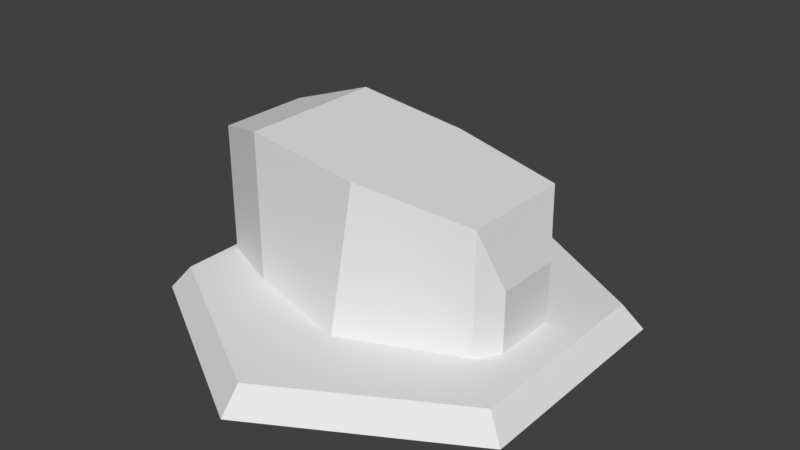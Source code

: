 # Source: Mining_Drill.blend  (saved by Blender 2.80.75; exported with 4.5.12 LTS)
import bpy
from mathutils import Matrix  # noqa: F401  (used for matrix-valued properties, if any)

bpy.ops.wm.read_factory_settings(use_empty=True)
scene = bpy.context.scene
scene.name = 'Scene'

# ---- collections
col_collection_1 = bpy.data.collections.new('Collection 1'); scene.collection.children.link(col_collection_1)

# ---- world
world_world = bpy.data.worlds.new('World'); scene.world = world_world
world_world.color = (0.05088, 0.05088, 0.05088)
world_world.use_sun_shadow = False
world_world.sun_shadow_jitter_overblur = 0.0
world_world.cycles.sampling_method = 'MANUAL'

# ---- meshes
me_cube = bpy.data.meshes.new('Cube')
me_cube.from_pydata([(-0.15, -0.4049, 0.15), (-0.1158, 0.4465, 0.1158), (-0.15, -0.4049, -0.15), (-0.1158, 0.4465, -0.1158), (0.15, -0.4049, 0.15), (0.1158, 0.4465, 0.1158), (0.15, -0.4049, -0.15), (0.1158, 0.4465, -0.1158), (-0.15, 0.4049, 0.15), (-0.15, 0.4049, -0.15), (0.15, 0.4049, -0.15), (0.15, 0.4049, 0.15)], [], [(0, 8, 9, 2), (2, 9, 10, 6), (6, 10, 11, 4), (4, 11, 8, 0), (2, 6, 4, 0), (7, 3, 1, 5), (1, 3, 9, 8), (3, 7, 10, 9), (7, 5, 11, 10), (5, 1, 8, 11)])
_uv = me_cube.uv_layers.new(name='UVMap')
_uv.uv.foreach_set('vector', [0.375, 0.0, 0.625, 0.0, 0.625, 0.25, 0.375, 0.25, 0.375, 0.25, 0.625, 0.25, 0.625, 0.5, 0.375, 0.5, 0.375, 0.5, 0.625, 0.5, 0.625, 0.75, 0.375, 0.75, 0.375, 0.75, 0.625, 0.75, 0.625, 1.0, 0.375, 1.0, 0.125, 0.5, 0.375, 0.5, 0.375, 0.75, 0.125, 0.75, 0.6535, 0.5285, 0.8465, 0.5285, 0.8465, 0.7215, 0.6535, 0.7215, 0.8465, 0.7215, 0.8465, 0.5285, 0.875, 0.5, 0.875, 0.75, 0.8465, 0.5285, 0.6535, 0.5285, 0.625, 0.5, 0.875, 0.5, 0.6535, 0.5285, 0.6535, 0.7215, 0.625, 0.75, 0.625, 0.5, 0.6535, 0.7215, 0.8465, 0.7215, 0.875, 0.75, 0.625, 0.75])
me_cube.use_remesh_preserve_volume = False
me_cube.use_remesh_preserve_attributes = False
me_cube.use_mirror_vertex_groups = False
me_cube.update()
me_tile = bpy.data.meshes.new('Tile')
me_tile.from_pydata([(0.0, 0.0, 0.0), (0.0, 0.0, 1.0), (0.866, 0.0, 0.5), (0.866, 0.0, -0.5), (0.0, 0.0, -1.0), (-0.866, 0.0, -0.5), (-0.866, 0.0, 0.5), (0.0, 0.1076, -1.242e-09), (0.0, 0.1076, 0.9064), (0.785, 0.1076, 0.4532), (0.785, 0.1076, -0.4532), (0.0, 0.1076, -0.9064), (-0.785, 0.1076, -0.4532), (-0.785, 0.1076, 0.4532), (-0.7563, 0.07821, -0.2096), (-0.7563, 0.6863, -0.2096), (0.5557, 0.07821, -0.2509), (0.5557, 0.6463, -0.2509), (-0.7563, 0.07821, 0.2096), (-0.7563, 0.6863, 0.2096), (0.5557, 0.07821, 0.2509), (0.5557, 0.6463, 0.2509), (-0.4666, 0.07821, -0.3304), (-0.4666, 0.7721, -0.3304), (-0.4666, 0.07821, 0.3304), (-0.4666, 0.7721, 0.3304), (0.6226, 0.3758, -0.1482), (0.6226, 0.07821, -0.1482), (0.6226, 0.07821, 0.1482), (0.6226, 0.3758, 0.1482), (0.04455, 0.7092, -0.3344), (0.04455, 0.07821, 0.472), (0.04455, 0.07821, -0.472), (0.04455, 0.7092, 0.3344)], [], [(0, 2, 1), (0, 3, 2), (0, 4, 3), (0, 5, 4), (0, 6, 5), (0, 1, 6), (7, 8, 9), (7, 9, 10), (7, 10, 11), (7, 11, 12), (7, 12, 13), (7, 13, 8), (2, 3, 10, 9), (6, 1, 8, 13), (3, 4, 11, 10), (4, 5, 12, 11), (1, 2, 9, 8), (5, 6, 13, 12), (32, 30, 17, 16), (17, 21, 29, 26), (24, 25, 19, 18), (18, 19, 15, 14), (25, 23, 15, 19), (33, 30, 23, 25), (31, 33, 25, 24), (14, 15, 23, 22), (27, 26, 29, 28), (16, 17, 26, 27), (21, 20, 28, 29), (20, 16, 27, 28), (20, 21, 33, 31), (21, 17, 30, 33), (22, 23, 30, 32)])
_k = set([(1, 2), (1, 6), (2, 3), (3, 4), (4, 5), (5, 6), (8, 9), (8, 13), (9, 10), (10, 11), (11, 12), (12, 13)])
me_tile.attributes.new('sharp_edge', 'BOOLEAN', 'EDGE').data.foreach_set('value', [ (min(e.vertices), max(e.vertices)) in _k for e in me_tile.edges])
_uv = me_tile.uv_layers.new(name='UVMap')
_uv.uv.foreach_set('vector', [0.5, 0.5, 6.883e-08, 0.25, 0.0, 0.75, 0.5, 0.5, 0.5, 0.0, 6.883e-08, 0.25, 0.5, 0.5, 1.0, 0.25, 0.5, 0.0, 0.5, 0.5, 1.0, 0.75, 1.0, 0.25, 0.5, 0.5, 0.5, 1.0, 1.0, 0.75, 0.5, 0.5, 0.0, 0.75, 0.5, 1.0, 0.5, 0.5, 0.0, 0.75, 6.883e-08, 0.25, 0.5, 0.5, 6.883e-08, 0.25, 0.5, 0.0, 0.5, 0.5, 0.5, 0.0, 1.0, 0.25, 0.5, 0.5, 1.0, 0.25, 1.0, 0.75, 0.5, 0.5, 1.0, 0.75, 0.5, 1.0, 0.5, 0.5, 0.5, 1.0, 0.0, 0.75, 6.883e-08, 0.25, 0.5, 0.0, 0.5, 0.0, 6.883e-08, 0.25, 0.5, 1.0, 0.0, 0.75, 0.0, 0.75, 0.5, 1.0, 0.5, 0.0, 1.0, 0.25, 1.0, 0.25, 0.5, 0.0, 1.0, 0.25, 1.0, 0.75, 1.0, 0.75, 1.0, 0.25, 0.0, 0.75, 6.883e-08, 0.25, 6.883e-08, 0.25, 0.0, 0.75, 1.0, 0.75, 0.5, 1.0, 0.5, 1.0, 1.0, 0.75, 0.375, 0.1875, 0.625, 0.1875, 0.625, 0.25, 0.375, 0.25, 0.875, 0.5, 0.625, 0.5, 0.625, 0.5, 0.875, 0.5, 0.375, 0.625, 0.625, 0.625, 0.625, 0.75, 0.375, 0.75, 0.375, 0.75, 0.625, 0.75, 0.625, 1.0, 0.375, 1.0, 0.625, 0.625, 0.875, 0.625, 0.875, 0.75, 0.625, 0.75, 0.625, 0.5625, 0.875, 0.5625, 0.875, 0.625, 0.625, 0.625, 0.375, 0.5625, 0.625, 0.5625, 0.625, 0.625, 0.375, 0.625, 0.375, 0.0, 0.625, 0.0, 0.625, 0.125, 0.375, 0.125, 0.375, 0.25, 0.625, 0.25, 0.625, 0.5, 0.375, 0.5, 0.375, 0.25, 0.625, 0.25, 0.625, 0.25, 0.375, 0.25, 0.625, 0.5, 0.375, 0.5, 0.375, 0.5, 0.625, 0.5, 0.0, 0.0, 0.0, 0.0, 0.0, 0.0, 0.0, 0.0, 0.375, 0.5, 0.625, 0.5, 0.625, 0.5625, 0.375, 0.5625, 0.625, 0.5, 0.875, 0.5, 0.875, 0.5625, 0.625, 0.5625, 0.375, 0.125, 0.625, 0.125, 0.625, 0.1875, 0.375, 0.1875])
me_tile.use_remesh_preserve_volume = False
me_tile.use_remesh_preserve_attributes = False
me_tile.use_mirror_vertex_groups = False
me_tile.update()
me_tile.normals_split_custom_set([tuple(v) for v in zip(*[iter([0.0, -1.0, 0.0, 0.0, -1.0, 0.0, 0.0, -1.0, 0.0, 0.0, -1.0, 0.0, 0.0, -1.0, 0.0, 0.0, -1.0, 0.0, 0.0, -1.0, 0.0, 0.0, -1.0, 0.0, 0.0, -1.0, 0.0, 0.0, -1.0, 0.0, 0.0, -1.0, 0.0, 0.0, -1.0, 0.0, 0.0, -1.0, 0.0, 0.0, -1.0, 0.0, 0.0, -1.0, 0.0, 0.0, -1.0, 0.0, 0.0, -1.0, 0.0, 0.0, -1.0, 0.0, 0.0, 1.0, 0.0, 0.0, 1.0, 0.0, 0.0, 1.0, 0.0, 0.0, 1.0, 0.0, 0.0, 1.0, 0.0, 0.0, 1.0, 0.0, 0.0, 1.0, 0.0, 0.0, 1.0, 0.0, 0.0, 1.0, 0.0, 0.0, 1.0, 0.0, 0.0, 1.0, 0.0, 0.0, 1.0, 0.0, 0.0, 1.0, 0.0, 0.0, 1.0, 0.0, 0.0, 1.0, 0.0, 0.0, 1.0, 0.0, 0.0, 1.0, 0.0, 0.0, 1.0, 0.0, 0.7988, 0.6016, 0.0, 0.7988, 0.6016, 0.0, 0.7988, 0.6016, 0.0, 0.7988, 0.6016, 0.0, -0.3994, 0.6016, 0.6918, -0.3994, 0.6016, 0.6918, -0.3994, 0.6016, 0.6918, -0.3994, 0.6016, 0.6918, 0.3994, 0.6016, -0.6918, 0.3994, 0.6016, -0.6918, 0.3994, 0.6016, -0.6918, 0.3994, 0.6016, -0.6918, -0.3994, 0.6016, -0.6918, -0.3994, 0.6016, -0.6918, -0.3994, 0.6016, -0.6918, -0.3994, 0.6016, -0.6918, 0.3994, 0.6016, 0.6918, 0.3994, 0.6016, 0.6918, 0.3994, 0.6016, 0.6918, 0.3994, 0.6016, 0.6918, -0.7988, 0.6016, 0.0, -0.7988, 0.6016, 0.0, -0.7988, 0.6016, 0.0, -0.7988, 0.6016, 0.0, 0.29, 0.1091, -0.9508, 0.29, 0.1091, -0.9508, 0.29, 0.1091, -0.9508, 0.29, 0.1091, -0.9508, 0.9707, 0.2403, -6.698e-08, 0.9707, 0.2403, -6.698e-08, 0.9707, 0.2403, -6.698e-08, 0.9707, 0.2403, -6.698e-08, -0.3847, 2.225e-07, 0.9231, -0.3847, 2.225e-07, 0.9231, -0.3847, 2.225e-07, 0.9231, -0.3847, 2.225e-07, 0.9231, -1.0, 2.941e-09, 0.0, -1.0, 2.941e-09, 0.0, -1.0, 2.941e-09, 0.0, -1.0, 2.941e-09, 0.0, -0.284, 0.9588, -9.133e-08, -0.284, 0.9588, -9.133e-08, -0.284, 0.9588, -9.133e-08, -0.284, 0.9588, -9.133e-08, 0.1221, 0.9925, -3.284e-07, 0.1221, 0.9925, -3.284e-07, 0.1221, 0.9925, -3.284e-07, 0.1221, 0.9925, -3.284e-07, -0.1341, 0.1024, 0.9857, -0.1341, 0.1024, 0.9857, -0.1341, 0.1024, 0.9857, -0.1341, 0.1024, 0.9857, -0.3847, -1.654e-07, -0.9231, -0.3847, -1.654e-07, -0.9231, -0.3847, -1.654e-07, -0.9231, -0.3847, -1.654e-07, -0.9231, 1.0, -1.689e-07, 0.0, 1.0, -1.689e-07, 0.0, 1.0, -1.689e-07, 0.0, 1.0, -1.689e-07, 0.0, 0.8377, -6.754e-08, -0.5461, 0.8377, -6.754e-08, -0.5461, 0.8377, -6.754e-08, -0.5461, 0.8377, -6.754e-08, -0.5461, 0.8377, 7.019e-08, 0.5461, 0.8377, 7.019e-08, 0.5461, 0.8377, 7.019e-08, 0.5461, 0.8377, 7.019e-08, 0.5461, 6.647e-14, -1.0, 1.568e-07, 6.647e-14, -1.0, 1.568e-07, 6.647e-14, -1.0, 1.568e-07, 6.647e-14, -1.0, 1.568e-07, 0.29, 0.1091, 0.9508, 0.29, 0.1091, 0.9508, 0.29, 0.1091, 0.9508, 0.29, 0.1091, 0.9508, 0.1221, 0.9925, -3.254e-07, 0.1221, 0.9925, -3.254e-07, 0.1221, 0.9925, -3.254e-07, 0.1221, 0.9925, -3.254e-07, -0.1341, 0.1024, -0.9857, -0.1341, 0.1024, -0.9857, -0.1341, 0.1024, -0.9857, -0.1341, 0.1024, -0.9857])] * 3)])

# ---- objects
ob_thumper = bpy.data.objects.new('Thumper', me_cube)
ob_mining_drill = bpy.data.objects.new('Mining Drill', me_tile)

# ---- transforms, parenting, visibility, modifiers, constraints
ob_thumper.location = (-0.0007129, -0.197, 0.4713)
ob_thumper.scale = (0.15, 0.15, 0.4049)
ob_thumper.lineart.crease_threshold = 0.0
ob_mining_drill.location = (0.0, 0.0, 0.0)
ob_mining_drill.rotation_euler = (1.571, -0.0, 0.0)
ob_mining_drill.lineart.crease_threshold = 0.0

# ---- collection membership
scene.collection.objects.link(ob_thumper)
col_collection_1.objects.link(ob_mining_drill)

# ---- scene / render settings (as saved in the file)
scene.frame_start = 1; scene.frame_end = 80; scene.frame_set(0)
scene.render.engine = 'BLENDER_EEVEE_NEXT'
scene.render.resolution_percentage = 50
scene.render.dither_intensity = 0.0
scene.cycles.use_denoising = False
scene.cycles.samples = 128
scene.cycles.sampling_pattern = 'TABULATED_SOBOL'
scene.cycles.use_adaptive_sampling = False
scene.cycles.use_light_tree = False
scene.cycles.blur_glossy = 0.0
scene.cycles.sample_clamp_indirect = 0.0
scene.view_settings.view_transform = 'Standard'
bpy.context.view_layer.update()

# ---- added for rendering (the .blend has no active camera and no usable light): camera, sun
cam_auto = bpy.data.cameras.new('AutoCamera')
cam_auto.lens = 50.0
cam_auto.sensor_width = 36.0
cam_auto.clip_end = 1000.0
ob_auto_camera = bpy.data.objects.new('AutoCamera', cam_auto)
scene.collection.objects.link(ob_auto_camera)
ob_auto_camera.location = (2.55002, -3.06003, 2.42607)
ob_auto_camera.rotation_euler = (1.09748, -7.21219e-08, 0.694738)
scene.camera = ob_auto_camera
light_auto_sun = bpy.data.lights.new('AutoSun', 'SUN')
light_auto_sun.energy = 3.0
light_auto_sun.angle = 0.0523599
ob_auto_sun = bpy.data.objects.new('AutoSun', light_auto_sun)
scene.collection.objects.link(ob_auto_sun)
ob_auto_sun.rotation_euler = (0.872665, 0.174533, 0.523599)
bpy.context.view_layer.update()

